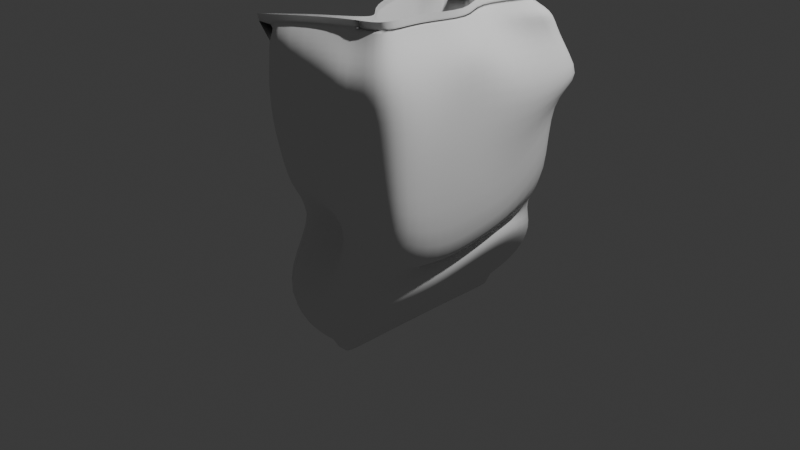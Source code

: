 # Source: chips_bag.blend  (saved by Blender 4.5.90; exported with 4.5.12 LTS)
import bpy
from mathutils import Matrix  # noqa: F401  (used for matrix-valued properties, if any)

bpy.ops.wm.read_factory_settings(use_empty=True)
scene = bpy.context.scene
scene.name = 'Scene'

# ---- collections
col_collection = bpy.data.collections.new('Collection'); scene.collection.children.link(col_collection)

# ---- world
world_world = bpy.data.worlds.new('World'); scene.world = world_world
world_world.use_nodes = True; world_world.node_tree.nodes.clear()
_N = world_world.node_tree.nodes; _L = world_world.node_tree.links
n0 = _N.new('ShaderNodeOutputWorld'); n0.name = 'World Output'; n0.location = (200, 100)
n1 = _N.new('ShaderNodeBackground'); n1.name = 'Background'; n1.location = (-200, 100)
n1.inputs[0].default_value = (0.05088, 0.05088, 0.05088, 1.0)
_L.new(n1.outputs[0], n0.inputs[0])
n0.is_active_output = True
world_world.color = (0.05088, 0.05088, 0.05088)
world_world.sun_shadow_jitter_overblur = 0.0

# ---- cameras
cam_camera = bpy.data.cameras.new('Camera')
cam_camera.clip_end = 100.0
cam_camera.ortho_scale = 7.314

# ---- lights
light_light = bpy.data.lights.new('Light', 'POINT')
light_light.energy = 1000.0
light_light.shadow_soft_size = 0.1

# ---- meshes
me_cube_001 = bpy.data.meshes.new('Cube.001')
me_cube_001.from_pydata([(0.1538, -1.0, -0.9977), (0.1305, -1.055, -0.9001), (0.1536, 1.0, -0.9963), (0.1279, 1.055, -0.898), (0.3434, -1.0, -0.9895), (0.3734, -1.055, -0.8852), (0.343, 0.9999, -0.9864), (0.3726, 1.054, -0.8811), (-0.1693, -1.188, -0.8172), (-0.1735, 1.211, -0.821), (0.6257, -1.189, -0.6194), (0.625, 1.211, -0.6194), (-0.3609, -1.292, 1.922), (-0.705, 1.243, 1.674), (1.213, -1.201, 2.012), (1.111, 1.151, 1.999), (-0.1437, -1.077, 2.137), (-0.6325, 1.233, 2.007), (1.02, -1.075, 2.25), (1.305, 0.9973, 2.209), (-0.01798, -0.9919, 2.242), (-0.5808, 1.207, 2.134), (0.9491, -1.021, 2.354), (0.8626, 0.8972, 2.28), (0.861, -1.189, -0.1948), (0.7755, -1.192, 0.03658), (1.283, -1.204, 0.5041), (1.272, -1.199, 1.0), (1.227, -1.194, 1.551), (-0.3569, -1.403, 1.474), (-0.3126, -1.341, 1.035), (-0.3373, -1.217, 0.5963), (-0.4107, -0.9977, 0.1614), (-0.5157, -1.188, -0.5163), (-0.5625, 1.211, -0.5203), (-0.669, 1.211, 0.1563), (-0.6436, 1.211, 0.5099), (-0.6317, 1.211, 0.8507), (-0.6436, 1.211, 1.218), (1.381, 1.429, 1.541), (1.035, 1.141, 1.524), (1.115, 1.082, 0.5877), (0.7373, 1.208, 0.03868), (0.8552, 1.21, -0.1991), (0.1563, 0.4999, -0.9923), (0.1525, -4.767e-05, -0.992), (0.1543, -0.5, -0.9936), (0.1328, -0.5274, -0.8912), (0.1273, -0.0001002, -0.8888), (0.1348, 0.5271, -0.8906), (0.342, -0.5001, -0.9794), (0.3417, -0.0001534, -0.9772), (0.3414, 0.4998, -0.9753), (0.3697, 0.527, -0.86), (0.3701, -0.0002948, -0.863), (0.3718, -0.5275, -0.8656), (-0.1626, -0.6459, -0.8178), (-0.1565, 0.01135, -0.8235), (-0.1313, 0.6112, -0.8407), (0.6151, 0.6103, -0.5489), (0.6163, 0.01045, -0.5522), (0.6201, -0.5894, -0.5543), (-0.2742, -0.6591, 1.766), (-0.4287, 0.01135, 1.601), (-0.624, 0.5661, 1.557), (0.7637, 0.4983, 1.942), (1.174, 0.007104, 1.995), (0.9997, -0.6047, 1.995), (0.07817, -0.5433, 2.031), (-0.3268, 0.008072, 1.863), (-0.7121, 0.3392, 1.847), (0.6036, 0.4264, 2.152), (1.003, 0.009106, 2.183), (0.8348, -0.5639, 2.217), (0.1403, -0.5004, 2.143), (-0.2912, 0.008187, 1.982), (-0.689, 0.2852, 1.972), (0.5526, 0.4033, 2.249), (0.9371, 0.007976, 2.28), (0.8034, -0.5434, 2.319), (-0.5418, -1.095, -0.5063), (-0.4773, 0.01135, -0.5355), (-0.4631, 0.6112, -0.5611), (-0.3769, -0.5885, 0.1447), (-0.4263, 0.01135, 0.1194), (-0.5213, 0.6112, 0.1043), (-0.2654, -0.5893, 0.5337), (-0.3343, 0.01135, 0.4708), (-0.4905, 0.6112, 0.4548), (-0.2248, -0.6435, 0.9181), (-0.2966, 0.01135, 0.8119), (-0.4658, 0.6112, 0.7792), (-0.2767, -0.6972, 1.32), (-0.3343, 0.01135, 1.177), (-0.4909, 0.6112, 1.131), (1.119, 0.5995, 0.1276), (1.111, 0.02098, -0.0294), (1.107, -0.5568, -0.19), (0.752, 0.6016, 0.07339), (0.7834, 0.001581, 0.08226), (0.8007, -0.5981, 0.0833), (1.106, 0.5935, 0.1551), (1.174, 0.03346, 0.05589), (1.2, -0.5702, -0.01683), (1.005, 0.5336, 0.8257), (1.109, -0.01565, 0.8925), (1.141, -0.6539, 0.8798), (1.205, 0.6685, 1.489), (1.073, -0.02527, 1.77), (1.132, -0.5897, 1.603), (0.2956, 0.9999, -0.9892), (0.2481, 1.0, -0.9918), (0.2006, 1.0, -0.9941), (0.1879, 1.054, -0.8937), (0.2493, 1.054, -0.8896), (0.311, 1.054, -0.8854), (0.2011, -1.0, -0.9962), (0.2485, -1.0, -0.9943), (0.296, -1.0, -0.992), (0.3123, -1.055, -0.8895), (0.2515, -1.055, -0.8935), (0.1909, -1.055, -0.8971), (0.02138, 1.211, -0.7797), (0.2205, 1.211, -0.7293), (0.4226, 1.211, -0.6732), (0.4274, -1.189, -0.6757), (0.2306, -1.189, -0.733), (0.03231, -1.188, -0.7809), (-0.2943, 1.29, 1.749), (0.2586, 0.9367, 1.89), (0.7114, 1.212, 1.868), (0.876, -1.357, 1.988), (0.7818, -1.522, 2.071), (-0.1356, -1.466, 1.945), (-0.2751, 1.245, 2.055), (0.1732, 0.9547, 2.103), (0.574, 1.104, 2.111), (0.7053, -1.133, 2.224), (0.4011, -1.226, 2.237), (-0.2733, -1.539, 2.18), (-0.236, 1.187, 2.161), (0.1502, 1.005, 2.195), (0.5336, 1.061, 2.214), (0.6473, -1.043, 2.33), (0.3055, -1.098, 2.303), (-0.3083, -1.374, 2.259), (-0.2087, 1.211, -0.4629), (0.1089, 1.23, -0.3477), (0.4897, 1.21, -0.2665), (-0.4334, 1.311, 0.245), (-0.3252, 1.513, 0.484), (0.2696, 1.303, 0.1784), (-0.1919, 1.221, 0.5367), (0.2252, 1.335, 0.3794), (0.7504, 1.192, 0.5532), (-0.1856, 1.259, 0.7939), (0.1276, 1.652, 0.2283), (0.738, 1.241, 0.8817), (-0.1686, 1.204, 1.219), (0.3289, 1.25, 0.9926), (0.7464, 1.227, 1.412), (0.5218, -1.189, -0.2707), (0.191, -1.189, -0.3776), (-0.1515, -1.188, -0.4651), (0.4754, -1.189, 0.08132), (0.2136, -0.9256, 0.1325), (-0.008779, -0.238, 0.1491), (0.8812, -1.207, 0.5523), (0.488, -1.232, 0.6016), (0.09638, -1.246, 0.6074), (0.8742, -1.261, 1.032), (0.4921, -1.353, 1.077), (0.1143, -1.403, 1.06), (0.8303, -1.294, 1.553), (0.4678, -1.426, 1.539), (0.07034, -1.494, 1.507), (0.2942, 0.4999, -0.9793), (0.2473, 0.4999, -0.9833), (0.2014, 0.4999, -0.9877), (0.2944, -0.0001249, -0.9812), (0.2472, -9.71e-05, -0.9851), (0.1999, -7.107e-05, -0.9887), (0.2949, -0.5001, -0.9832), (0.2479, -0.5001, -0.987), (0.201, -0.5001, -0.9905), (-0.1949, 0.4216, 0.6525), (-0.27, 0.9361, 0.699), (0.9284, 0.9047, 0.7206), (1.243, 0.8768, 0.9891), (1.164, -0.6683, 0.7472), (1.322, -1.136, 0.9463), (0.2261, -1.469, 1.02), (-0.103, -1.186, 0.9632), (-0.07778, -0.6285, 0.8254), (-0.1156, -0.09297, 0.705), (0.8939, 0.2817, 0.7815), (1.139, -0.09529, 0.6499), (0.8517, 0.3804, 0.6425), (0.9305, -0.105, 0.672), (0.9494, -0.6424, 0.7809), (0.0748, 1.047, 0.5556), (0.4775, 1.045, 0.5747), (0.9709, -1.147, 0.9419), (0.6087, -1.193, 0.9793), (0.1888, 0.4172, 0.6723), (0.5856, 0.405, 0.6752), (0.2595, -0.09728, 0.7263), (0.6375, -0.1087, 0.725), (0.2918, -0.6459, 0.8327), (0.6623, -0.6393, 0.8106), (-0.005286, -1.019, 2.315), (-0.5634, 1.18, 2.207), (0.9536, -1.048, 2.428), (0.7969, 0.9194, 2.375), (0.1517, -0.5276, 2.217), (-0.2762, -0.01901, 2.055), (-0.6706, 0.258, 2.046), (0.5605, 0.3761, 2.322), (0.9418, -0.01922, 2.354), (0.8092, -0.5706, 2.392), (-0.2214, 1.16, 2.235), (0.1615, 0.9775, 2.268), (0.5384, 1.035, 2.287), (0.6544, -1.07, 2.403), (0.3155, -1.126, 2.377), (-0.2932, -1.401, 2.332)], [], [(44, 49, 3, 2), (110, 115, 7, 6), (50, 55, 5, 4), (116, 121, 1, 0), (182, 50, 4, 118), (47, 1, 8, 56), (173, 28, 14, 131), (119, 5, 10, 125), (113, 3, 9, 122), (53, 7, 11, 59), (65, 15, 19, 71), (158, 38, 13, 128), (107, 39, 15, 65), (92, 29, 12, 62), (68, 16, 20, 74), (62, 12, 16, 68), (131, 14, 18, 137), (128, 13, 17, 134), (140, 21, 186, 200), (137, 18, 22, 143), (134, 17, 21, 140), (71, 19, 23, 77), (56, 8, 33, 80), (80, 33, 32, 83), (83, 32, 31, 86), (86, 31, 30, 89), (89, 30, 29, 92), (59, 11, 43, 95), (95, 43, 42, 98), (98, 42, 41, 101), (101, 41, 40, 104), (104, 40, 39, 107), (122, 9, 34, 146), (146, 34, 35, 149), (149, 35, 36, 152), (152, 36, 37, 155), (155, 37, 38, 158), (125, 10, 24, 161), (161, 24, 25, 164), (164, 25, 26, 167), (167, 26, 27, 170), (170, 27, 28, 173), (27, 106, 109, 28), (106, 105, 108, 109), (105, 104, 107, 108), (26, 103, 106, 27), (103, 102, 105, 106), (102, 101, 104, 105), (25, 100, 103, 26), (100, 99, 102, 103), (99, 98, 101, 102), (24, 97, 100, 25), (97, 96, 99, 100), (96, 95, 98, 99), (10, 61, 97, 24), (61, 60, 96, 97), (60, 59, 95, 96), (37, 91, 94, 38), (91, 90, 93, 94), (90, 89, 92, 93), (36, 88, 91, 37), (88, 87, 90, 91), (87, 86, 89, 90), (35, 85, 88, 36), (85, 84, 87, 88), (84, 83, 86, 87), (34, 82, 85, 35), (82, 81, 84, 85), (81, 80, 83, 84), (9, 58, 82, 34), (58, 57, 81, 82), (57, 56, 80, 81), (18, 73, 79, 22), (73, 72, 78, 79), (72, 71, 77, 78), (22, 79, 189, 190), (79, 78, 196, 189), (23, 142, 187, 188), (13, 64, 70, 17), (64, 63, 69, 70), (63, 62, 68, 69), (17, 70, 76, 21), (70, 69, 75, 76), (69, 68, 74, 75), (38, 94, 64, 13), (94, 93, 63, 64), (93, 92, 62, 63), (28, 109, 67, 14), (109, 108, 66, 67), (108, 107, 65, 66), (14, 67, 73, 18), (67, 66, 72, 73), (66, 65, 71, 72), (5, 55, 61, 10), (55, 54, 60, 61), (54, 53, 59, 60), (3, 49, 58, 9), (49, 48, 57, 58), (48, 47, 56, 57), (110, 6, 52, 176), (176, 52, 51, 179), (179, 51, 50, 182), (6, 7, 53, 52), (52, 53, 54, 51), (51, 54, 55, 50), (0, 1, 47, 46), (46, 47, 48, 45), (45, 48, 49, 44), (45, 181, 184, 46), (181, 180, 183, 184), (180, 179, 182, 183), (44, 178, 181, 45), (178, 177, 180, 181), (177, 176, 179, 180), (2, 112, 178, 44), (112, 111, 177, 178), (111, 110, 176, 177), (78, 77, 195, 196), (145, 144, 203, 191), (21, 76, 185, 186), (77, 23, 188, 195), (144, 143, 202, 203), (76, 75, 194, 185), (143, 22, 190, 202), (75, 74, 193, 194), (142, 141, 201, 187), (30, 172, 175, 29), (172, 171, 174, 175), (171, 170, 173, 174), (31, 169, 172, 30), (169, 168, 171, 172), (168, 167, 170, 171), (32, 166, 169, 31), (166, 165, 168, 169), (165, 164, 167, 168), (33, 163, 166, 32), (163, 162, 165, 166), (162, 161, 164, 165), (8, 127, 163, 33), (127, 126, 162, 163), (126, 125, 161, 162), (40, 157, 160, 39), (157, 156, 159, 160), (156, 155, 158, 159), (41, 154, 157, 40), (154, 153, 156, 157), (153, 152, 155, 156), (42, 151, 154, 41), (151, 150, 153, 154), (150, 149, 152, 153), (43, 148, 151, 42), (148, 147, 150, 151), (147, 146, 149, 150), (11, 124, 148, 43), (124, 123, 147, 148), (123, 122, 146, 147), (19, 136, 142, 23), (136, 135, 141, 142), (135, 134, 140, 141), (16, 139, 145, 20), (139, 138, 144, 145), (138, 137, 143, 144), (74, 20, 192, 193), (141, 140, 200, 201), (20, 145, 191, 192), (15, 130, 136, 19), (130, 129, 135, 136), (129, 128, 134, 135), (12, 133, 139, 16), (133, 132, 138, 139), (132, 131, 137, 138), (39, 160, 130, 15), (160, 159, 129, 130), (159, 158, 128, 129), (7, 115, 124, 11), (115, 114, 123, 124), (114, 113, 122, 123), (1, 121, 127, 8), (121, 120, 126, 127), (120, 119, 125, 126), (29, 175, 133, 12), (175, 174, 132, 133), (174, 173, 131, 132), (46, 184, 116, 0), (184, 183, 117, 116), (183, 182, 118, 117), (4, 5, 119, 118), (118, 119, 120, 117), (117, 120, 121, 116), (2, 3, 113, 112), (112, 113, 114, 111), (111, 114, 115, 110), (208, 193, 192, 191), (200, 186, 185, 204), (204, 185, 194, 206), (206, 194, 193, 208), (196, 198, 199, 189), (198, 207, 209, 199), (207, 206, 208, 209), (195, 197, 198, 196), (197, 205, 207, 198), (205, 204, 206, 207), (188, 187, 197, 195), (187, 201, 205, 197), (201, 200, 204, 205), (189, 199, 202, 190), (199, 209, 203, 202), (209, 208, 191, 203), (77, 78, 218, 217), (140, 141, 221, 220), (23, 142, 222, 213), (78, 79, 219, 218), (142, 141, 221, 222), (79, 22, 212, 219), (22, 143, 223, 212), (145, 20, 210, 225), (144, 143, 223, 224), (20, 74, 214, 210), (145, 144, 224, 225), (74, 75, 215, 214), (75, 76, 216, 215), (23, 77, 217, 213), (140, 21, 211, 220), (76, 21, 211, 216)])
me_cube_001.polygons.foreach_set('use_smooth', [True] * 224)
_k = {(0, 46): 1.0, (3, 49): 1.0, (2, 112): 1.0, (7, 115): 1.0, (6, 52): 1.0, (5, 55): 1.0, (4, 118): 1.0, (1, 121): 1.0, (21, 76): 1.0, (23, 142): 1.0, (22, 79): 1.0, (20, 145): 1.0, (2, 44): 1.0, (44, 45): 1.0, (45, 46): 1.0, (1, 47): 1.0, (47, 48): 1.0, (48, 49): 1.0, (4, 50): 1.0, (50, 51): 1.0, (51, 52): 1.0, (7, 53): 1.0, (53, 54): 1.0, (54, 55): 1.0, (20, 74): 1.0, (74, 75): 1.0, (75, 76): 1.0, (23, 77): 1.0, (77, 78): 1.0, (78, 79): 1.0, (98, 99): 1.0, (99, 100): 1.0, (6, 110): 1.0, (110, 111): 1.0, (111, 112): 1.0, (3, 113): 1.0, (113, 114): 1.0, (114, 115): 1.0, (0, 116): 1.0, (116, 117): 1.0, (117, 118): 1.0, (5, 119): 1.0, (119, 120): 1.0, (120, 121): 1.0, (21, 140): 1.0, (140, 141): 1.0, (141, 142): 1.0, (22, 143): 1.0, (143, 144): 1.0, (144, 145): 1.0, (211, 216): 1.0, (213, 222): 1.0, (212, 219): 1.0, (210, 225): 1.0, (210, 214): 1.0, (214, 215): 1.0, (215, 216): 1.0, (213, 217): 1.0, (217, 218): 1.0, (218, 219): 1.0, (211, 220): 1.0, (220, 221): 1.0, (221, 222): 1.0, (212, 223): 1.0, (223, 224): 1.0, (224, 225): 1.0}
me_cube_001.attributes.new('crease_edge', 'FLOAT', 'EDGE').data.foreach_set('value', [_k.get((min(e.vertices), max(e.vertices)), 0.0) for e in me_cube_001.edges])
_uv = me_cube_001.uv_layers.new(name='UVMap')
_uv.uv.foreach_set('vector', [0.375, 0.1875, 0.625, 0.1875, 0.625, 0.25, 0.375, 0.25, 0.375, 0.4375, 0.625, 0.4375, 0.625, 0.5, 0.375, 0.5, 0.375, 0.6875, 0.625, 0.6875, 0.625, 0.75, 0.375, 0.75, 0.375, 0.9375, 0.625, 0.9375, 0.625, 1.0, 0.375, 1.0, 0.3125, 0.6875, 0.375, 0.6875, 0.375, 0.75, 0.3125, 0.75, 0.625, 0.0625, 0.625, 0.0, 0.625, 0.0, 0.625, 0.0625, 0.625, 0.8125, 0.625, 0.75, 0.625, 0.75, 0.625, 0.8125, 0.625, 0.8125, 0.625, 0.75, 0.625, 0.75, 0.625, 0.8125, 0.625, 0.3125, 0.625, 0.25, 0.625, 0.25, 0.625, 0.3125, 0.625, 0.5625, 0.625, 0.5, 0.625, 0.5, 0.625, 0.5625, 0.625, 0.5625, 0.625, 0.5, 0.625, 0.5, 0.625, 0.5625, 0.625, 0.3125, 0.625, 0.25, 0.625, 0.25, 0.625, 0.3125, 0.625, 0.5625, 0.625, 0.5, 0.625, 0.5, 0.625, 0.5625, 0.625, 0.0625, 0.625, 0.0, 0.625, 0.0, 0.625, 0.0625, 0.625, 0.0625, 0.625, 0.0, 0.625, 0.0, 0.625, 0.0625, 0.625, 0.0625, 0.625, 0.0, 0.625, 0.0, 0.625, 0.0625, 0.625, 0.8125, 0.625, 0.75, 0.625, 0.75, 0.625, 0.8125, 0.625, 0.3125, 0.625, 0.25, 0.625, 0.25, 0.625, 0.3125, 0.625, 0.3125, 0.625, 0.25, 0.625, 0.25, 0.625, 0.3125, 0.625, 0.8125, 0.625, 0.75, 0.625, 0.75, 0.625, 0.8125, 0.625, 0.3125, 0.625, 0.25, 0.625, 0.25, 0.625, 0.3125, 0.625, 0.5625, 0.625, 0.5, 0.625, 0.5, 0.625, 0.5625, 0.625, 0.0625, 0.625, 0.0, 0.625, 0.0, 0.625, 0.0625, 0.625, 0.0625, 0.625, 0.0, 0.625, 0.0, 0.625, 0.0625, 0.625, 0.0625, 0.625, 0.0, 0.625, 0.0, 0.625, 0.0625, 0.625, 0.0625, 0.625, 0.0, 0.625, 0.0, 0.625, 0.0625, 0.625, 0.0625, 0.625, 0.0, 0.625, 0.0, 0.625, 0.0625, 0.625, 0.5625, 0.625, 0.5, 0.625, 0.5, 0.625, 0.5625, 0.625, 0.5625, 0.625, 0.5, 0.625, 0.5, 0.625, 0.5625, 0.625, 0.5625, 0.625, 0.5, 0.625, 0.5, 0.625, 0.5625, 0.625, 0.5625, 0.625, 0.5, 0.625, 0.5, 0.625, 0.5625, 0.625, 0.5625, 0.625, 0.5, 0.625, 0.5, 0.625, 0.5625, 0.625, 0.3125, 0.625, 0.25, 0.625, 0.25, 0.625, 0.3125, 0.625, 0.3125, 0.625, 0.25, 0.625, 0.25, 0.625, 0.3125, 0.625, 0.3125, 0.625, 0.25, 0.625, 0.25, 0.625, 0.3125, 0.625, 0.3125, 0.625, 0.25, 0.625, 0.25, 0.625, 0.3125, 0.625, 0.3125, 0.625, 0.25, 0.625, 0.25, 0.625, 0.3125, 0.625, 0.8125, 0.625, 0.75, 0.625, 0.75, 0.625, 0.8125, 0.625, 0.8125, 0.625, 0.75, 0.625, 0.75, 0.625, 0.8125, 0.625, 0.8125, 0.625, 0.75, 0.625, 0.75, 0.625, 0.8125, 0.625, 0.8125, 0.625, 0.75, 0.625, 0.75, 0.625, 0.8125, 0.625, 0.8125, 0.625, 0.75, 0.625, 0.75, 0.625, 0.8125, 0.625, 0.75, 0.625, 0.6875, 0.625, 0.6875, 0.625, 0.75, 0.625, 0.6875, 0.625, 0.625, 0.625, 0.625, 0.625, 0.6875, 0.625, 0.625, 0.625, 0.5625, 0.625, 0.5625, 0.625, 0.625, 0.625, 0.75, 0.625, 0.6875, 0.625, 0.6875, 0.625, 0.75, 0.625, 0.6875, 0.625, 0.625, 0.625, 0.625, 0.625, 0.6875, 0.625, 0.625, 0.625, 0.5625, 0.625, 0.5625, 0.625, 0.625, 0.625, 0.75, 0.625, 0.6875, 0.625, 0.6875, 0.625, 0.75, 0.625, 0.6875, 0.625, 0.625, 0.625, 0.625, 0.625, 0.6875, 0.625, 0.625, 0.625, 0.5625, 0.625, 0.5625, 0.625, 0.625, 0.625, 0.75, 0.625, 0.6875, 0.625, 0.6875, 0.625, 0.75, 0.625, 0.6875, 0.625, 0.625, 0.625, 0.625, 0.625, 0.6875, 0.625, 0.625, 0.625, 0.5625, 0.625, 0.5625, 0.625, 0.625, 0.625, 0.75, 0.625, 0.6875, 0.625, 0.6875, 0.625, 0.75, 0.625, 0.6875, 0.625, 0.625, 0.625, 0.625, 0.625, 0.6875, 0.625, 0.625, 0.625, 0.5625, 0.625, 0.5625, 0.625, 0.625, 0.625, 0.25, 0.625, 0.1875, 0.625, 0.1875, 0.625, 0.25, 0.625, 0.1875, 0.625, 0.125, 0.625, 0.125, 0.625, 0.1875, 0.625, 0.125, 0.625, 0.0625, 0.625, 0.0625, 0.625, 0.125, 0.625, 0.25, 0.625, 0.1875, 0.625, 0.1875, 0.625, 0.25, 0.625, 0.1875, 0.625, 0.125, 0.625, 0.125, 0.625, 0.1875, 0.625, 0.125, 0.625, 0.0625, 0.625, 0.0625, 0.625, 0.125, 0.625, 0.25, 0.625, 0.1875, 0.625, 0.1875, 0.625, 0.25, 0.625, 0.1875, 0.625, 0.125, 0.625, 0.125, 0.625, 0.1875, 0.625, 0.125, 0.625, 0.0625, 0.625, 0.0625, 0.625, 0.125, 0.625, 0.25, 0.625, 0.1875, 0.625, 0.1875, 0.625, 0.25, 0.625, 0.1875, 0.625, 0.125, 0.625, 0.125, 0.625, 0.1875, 0.625, 0.125, 0.625, 0.0625, 0.625, 0.0625, 0.625, 0.125, 0.625, 0.25, 0.625, 0.1875, 0.625, 0.1875, 0.625, 0.25, 0.625, 0.1875, 0.625, 0.125, 0.625, 0.125, 0.625, 0.1875, 0.625, 0.125, 0.625, 0.0625, 0.625, 0.0625, 0.625, 0.125, 0.625, 0.75, 0.625, 0.6875, 0.625, 0.6875, 0.625, 0.75, 0.625, 0.6875, 0.625, 0.625, 0.625, 0.625, 0.625, 0.6875, 0.625, 0.625, 0.625, 0.5625, 0.625, 0.5625, 0.625, 0.625, 0.625, 0.75, 0.625, 0.6875, 0.625, 0.6875, 0.625, 0.75, 0.625, 0.6875, 0.625, 0.625, 0.625, 0.625, 0.625, 0.6875, 0.625, 0.5, 0.625, 0.4375, 0.625, 0.4375, 0.625, 0.5, 0.625, 0.25, 0.625, 0.1875, 0.625, 0.1875, 0.625, 0.25, 0.625, 0.1875, 0.625, 0.125, 0.625, 0.125, 0.625, 0.1875, 0.625, 0.125, 0.625, 0.0625, 0.625, 0.0625, 0.625, 0.125, 0.625, 0.25, 0.625, 0.1875, 0.625, 0.1875, 0.625, 0.25, 0.625, 0.1875, 0.625, 0.125, 0.625, 0.125, 0.625, 0.1875, 0.625, 0.125, 0.625, 0.0625, 0.625, 0.0625, 0.625, 0.125, 0.625, 0.25, 0.625, 0.1875, 0.625, 0.1875, 0.625, 0.25, 0.625, 0.1875, 0.625, 0.125, 0.625, 0.125, 0.625, 0.1875, 0.625, 0.125, 0.625, 0.0625, 0.625, 0.0625, 0.625, 0.125, 0.625, 0.75, 0.625, 0.6875, 0.625, 0.6875, 0.625, 0.75, 0.625, 0.6875, 0.625, 0.625, 0.625, 0.625, 0.625, 0.6875, 0.625, 0.625, 0.625, 0.5625, 0.625, 0.5625, 0.625, 0.625, 0.625, 0.75, 0.625, 0.6875, 0.625, 0.6875, 0.625, 0.75, 0.625, 0.6875, 0.625, 0.625, 0.625, 0.625, 0.625, 0.6875, 0.625, 0.625, 0.625, 0.5625, 0.625, 0.5625, 0.625, 0.625, 0.625, 0.75, 0.625, 0.6875, 0.625, 0.6875, 0.625, 0.75, 0.625, 0.6875, 0.625, 0.625, 0.625, 0.625, 0.625, 0.6875, 0.625, 0.625, 0.625, 0.5625, 0.625, 0.5625, 0.625, 0.625, 0.625, 0.25, 0.625, 0.1875, 0.625, 0.1875, 0.625, 0.25, 0.625, 0.1875, 0.625, 0.125, 0.625, 0.125, 0.625, 0.1875, 0.625, 0.125, 0.625, 0.0625, 0.625, 0.0625, 0.625, 0.125, 0.3125, 0.5, 0.375, 0.5, 0.375, 0.5625, 0.3125, 0.5625, 0.3125, 0.5625, 0.375, 0.5625, 0.375, 0.625, 0.3125, 0.625, 0.3125, 0.625, 0.375, 0.625, 0.375, 0.6875, 0.3125, 0.6875, 0.375, 0.5, 0.625, 0.5, 0.625, 0.5625, 0.375, 0.5625, 0.375, 0.5625, 0.625, 0.5625, 0.625, 0.625, 0.375, 0.625, 0.375, 0.625, 0.625, 0.625, 0.625, 0.6875, 0.375, 0.6875, 0.375, 0.0, 0.625, 0.0, 0.625, 0.0625, 0.375, 0.0625, 0.375, 0.0625, 0.625, 0.0625, 0.625, 0.125, 0.375, 0.125, 0.375, 0.125, 0.625, 0.125, 0.625, 0.1875, 0.375, 0.1875, 0.125, 0.625, 0.1875, 0.625, 0.1875, 0.6875, 0.125, 0.6875, 0.1875, 0.625, 0.25, 0.625, 0.25, 0.6875, 0.1875, 0.6875, 0.25, 0.625, 0.3125, 0.625, 0.3125, 0.6875, 0.25, 0.6875, 0.125, 0.5625, 0.1875, 0.5625, 0.1875, 0.625, 0.125, 0.625, 0.1875, 0.5625, 0.25, 0.5625, 0.25, 0.625, 0.1875, 0.625, 0.25, 0.5625, 0.3125, 0.5625, 0.3125, 0.625, 0.25, 0.625, 0.125, 0.5, 0.1875, 0.5, 0.1875, 0.5625, 0.125, 0.5625, 0.1875, 0.5, 0.25, 0.5, 0.25, 0.5625, 0.1875, 0.5625, 0.25, 0.5, 0.3125, 0.5, 0.3125, 0.5625, 0.25, 0.5625, 0.625, 0.625, 0.625, 0.5625, 0.625, 0.5625, 0.625, 0.625, 0.625, 0.9375, 0.625, 0.875, 0.625, 0.875, 0.625, 0.9375, 0.625, 0.25, 0.625, 0.1875, 0.625, 0.1875, 0.625, 0.25, 0.625, 0.5625, 0.625, 0.5, 0.625, 0.5, 0.625, 0.5625, 0.625, 0.875, 0.625, 0.8125, 0.625, 0.8125, 0.625, 0.875, 0.625, 0.1875, 0.625, 0.125, 0.625, 0.125, 0.625, 0.1875, 0.625, 0.8125, 0.625, 0.75, 0.625, 0.75, 0.625, 0.8125, 0.625, 0.125, 0.625, 0.0625, 0.625, 0.0625, 0.625, 0.125, 0.625, 0.4375, 0.625, 0.375, 0.625, 0.375, 0.625, 0.4375, 0.625, 1.0, 0.625, 0.9375, 0.625, 0.9375, 0.625, 1.0, 0.625, 0.9375, 0.625, 0.875, 0.625, 0.875, 0.625, 0.9375, 0.625, 0.875, 0.625, 0.8125, 0.625, 0.8125, 0.625, 0.875, 0.625, 1.0, 0.625, 0.9375, 0.625, 0.9375, 0.625, 1.0, 0.625, 0.9375, 0.625, 0.875, 0.625, 0.875, 0.625, 0.9375, 0.625, 0.875, 0.625, 0.8125, 0.625, 0.8125, 0.625, 0.875, 0.625, 1.0, 0.625, 0.9375, 0.625, 0.9375, 0.625, 1.0, 0.625, 0.9375, 0.625, 0.875, 0.625, 0.875, 0.625, 0.9375, 0.625, 0.875, 0.625, 0.8125, 0.625, 0.8125, 0.625, 0.875, 0.625, 1.0, 0.625, 0.9375, 0.625, 0.9375, 0.625, 1.0, 0.625, 0.9375, 0.625, 0.875, 0.625, 0.875, 0.625, 0.9375, 0.625, 0.875, 0.625, 0.8125, 0.625, 0.8125, 0.625, 0.875, 0.625, 1.0, 0.625, 0.9375, 0.625, 0.9375, 0.625, 1.0, 0.625, 0.9375, 0.625, 0.875, 0.625, 0.875, 0.625, 0.9375, 0.625, 0.875, 0.625, 0.8125, 0.625, 0.8125, 0.625, 0.875, 0.625, 0.5, 0.625, 0.4375, 0.625, 0.4375, 0.625, 0.5, 0.625, 0.4375, 0.625, 0.375, 0.625, 0.375, 0.625, 0.4375, 0.625, 0.375, 0.625, 0.3125, 0.625, 0.3125, 0.625, 0.375, 0.625, 0.5, 0.625, 0.4375, 0.625, 0.4375, 0.625, 0.5, 0.625, 0.4375, 0.625, 0.375, 0.625, 0.375, 0.625, 0.4375, 0.625, 0.375, 0.625, 0.3125, 0.625, 0.3125, 0.625, 0.375, 0.625, 0.5, 0.625, 0.4375, 0.625, 0.4375, 0.625, 0.5, 0.625, 0.4375, 0.625, 0.375, 0.625, 0.375, 0.625, 0.4375, 0.625, 0.375, 0.625, 0.3125, 0.625, 0.3125, 0.625, 0.375, 0.625, 0.5, 0.625, 0.4375, 0.625, 0.4375, 0.625, 0.5, 0.625, 0.4375, 0.625, 0.375, 0.625, 0.375, 0.625, 0.4375, 0.625, 0.375, 0.625, 0.3125, 0.625, 0.3125, 0.625, 0.375, 0.625, 0.5, 0.625, 0.4375, 0.625, 0.4375, 0.625, 0.5, 0.625, 0.4375, 0.625, 0.375, 0.625, 0.375, 0.625, 0.4375, 0.625, 0.375, 0.625, 0.3125, 0.625, 0.3125, 0.625, 0.375, 0.625, 0.5, 0.625, 0.4375, 0.625, 0.4375, 0.625, 0.5, 0.625, 0.4375, 0.625, 0.375, 0.625, 0.375, 0.625, 0.4375, 0.625, 0.375, 0.625, 0.3125, 0.625, 0.3125, 0.625, 0.375, 0.625, 1.0, 0.625, 0.9375, 0.625, 0.9375, 0.625, 1.0, 0.625, 0.9375, 0.625, 0.875, 0.625, 0.875, 0.625, 0.9375, 0.625, 0.875, 0.625, 0.8125, 0.625, 0.8125, 0.625, 0.875, 0.625, 0.0625, 0.625, 0.0, 0.625, 0.0, 0.625, 0.0625, 0.625, 0.375, 0.625, 0.3125, 0.625, 0.3125, 0.625, 0.375, 0.625, 1.0, 0.625, 0.9375, 0.625, 0.9375, 0.625, 1.0, 0.625, 0.5, 0.625, 0.4375, 0.625, 0.4375, 0.625, 0.5, 0.625, 0.4375, 0.625, 0.375, 0.625, 0.375, 0.625, 0.4375, 0.625, 0.375, 0.625, 0.3125, 0.625, 0.3125, 0.625, 0.375, 0.625, 1.0, 0.625, 0.9375, 0.625, 0.9375, 0.625, 1.0, 0.625, 0.9375, 0.625, 0.875, 0.625, 0.875, 0.625, 0.9375, 0.625, 0.875, 0.625, 0.8125, 0.625, 0.8125, 0.625, 0.875, 0.625, 0.5, 0.625, 0.4375, 0.625, 0.4375, 0.625, 0.5, 0.625, 0.4375, 0.625, 0.375, 0.625, 0.375, 0.625, 0.4375, 0.625, 0.375, 0.625, 0.3125, 0.625, 0.3125, 0.625, 0.375, 0.625, 0.5, 0.625, 0.4375, 0.625, 0.4375, 0.625, 0.5, 0.625, 0.4375, 0.625, 0.375, 0.625, 0.375, 0.625, 0.4375, 0.625, 0.375, 0.625, 0.3125, 0.625, 0.3125, 0.625, 0.375, 0.625, 1.0, 0.625, 0.9375, 0.625, 0.9375, 0.625, 1.0, 0.625, 0.9375, 0.625, 0.875, 0.625, 0.875, 0.625, 0.9375, 0.625, 0.875, 0.625, 0.8125, 0.625, 0.8125, 0.625, 0.875, 0.625, 1.0, 0.625, 0.9375, 0.625, 0.9375, 0.625, 1.0, 0.625, 0.9375, 0.625, 0.875, 0.625, 0.875, 0.625, 0.9375, 0.625, 0.875, 0.625, 0.8125, 0.625, 0.8125, 0.625, 0.875, 0.125, 0.6875, 0.1875, 0.6875, 0.1875, 0.75, 0.125, 0.75, 0.1875, 0.6875, 0.25, 0.6875, 0.25, 0.75, 0.1875, 0.75, 0.25, 0.6875, 0.3125, 0.6875, 0.3125, 0.75, 0.25, 0.75, 0.375, 0.75, 0.625, 0.75, 0.625, 0.8125, 0.375, 0.8125, 0.375, 0.8125, 0.625, 0.8125, 0.625, 0.875, 0.375, 0.875, 0.375, 0.875, 0.625, 0.875, 0.625, 0.9375, 0.375, 0.9375, 0.375, 0.25, 0.625, 0.25, 0.625, 0.3125, 0.375, 0.3125, 0.375, 0.3125, 0.625, 0.3125, 0.625, 0.375, 0.375, 0.375, 0.375, 0.375, 0.625, 0.375, 0.625, 0.4375, 0.375, 0.4375, 0.8125, 0.6875, 0.875, 0.6875, 0.875, 0.75, 0.8125, 0.75, 0.8125, 0.5, 0.875, 0.5, 0.875, 0.5625, 0.8125, 0.5625, 0.8125, 0.5625, 0.875, 0.5625, 0.875, 0.625, 0.8125, 0.625, 0.8125, 0.625, 0.875, 0.625, 0.875, 0.6875, 0.8125, 0.6875, 0.625, 0.625, 0.6875, 0.625, 0.6875, 0.6875, 0.625, 0.6875, 0.6875, 0.625, 0.75, 0.625, 0.75, 0.6875, 0.6875, 0.6875, 0.75, 0.625, 0.8125, 0.625, 0.8125, 0.6875, 0.75, 0.6875, 0.625, 0.5625, 0.6875, 0.5625, 0.6875, 0.625, 0.625, 0.625, 0.6875, 0.5625, 0.75, 0.5625, 0.75, 0.625, 0.6875, 0.625, 0.75, 0.5625, 0.8125, 0.5625, 0.8125, 0.625, 0.75, 0.625, 0.625, 0.5, 0.6875, 0.5, 0.6875, 0.5625, 0.625, 0.5625, 0.6875, 0.5, 0.75, 0.5, 0.75, 0.5625, 0.6875, 0.5625, 0.75, 0.5, 0.8125, 0.5, 0.8125, 0.5625, 0.75, 0.5625, 0.625, 0.6875, 0.6875, 0.6875, 0.6875, 0.75, 0.625, 0.75, 0.6875, 0.6875, 0.75, 0.6875, 0.75, 0.75, 0.6875, 0.75, 0.75, 0.6875, 0.8125, 0.6875, 0.8125, 0.75, 0.75, 0.75, 0.625, 0.5625, 0.625, 0.625, 0.625, 0.625, 0.625, 0.5625, 0.625, 0.3125, 0.625, 0.375, 0.625, 0.375, 0.625, 0.3125, 0.625, 0.5, 0.625, 0.4375, 0.625, 0.4375, 0.625, 0.5, 0.625, 0.625, 0.625, 0.6875, 0.625, 0.6875, 0.625, 0.625, 0.625, 0.4375, 0.625, 0.375, 0.625, 0.375, 0.625, 0.4375, 0.625, 0.6875, 0.625, 0.75, 0.625, 0.75, 0.625, 0.6875, 0.625, 0.75, 0.625, 0.8125, 0.625, 0.8125, 0.625, 0.75, 0.625, 0.9375, 0.625, 1.0, 0.625, 1.0, 0.625, 0.9375, 0.625, 0.875, 0.625, 0.8125, 0.625, 0.8125, 0.625, 0.875, 0.625, 0.0, 0.625, 0.0625, 0.625, 0.0625, 0.625, 0.0, 0.625, 0.9375, 0.625, 0.875, 0.625, 0.875, 0.625, 0.9375, 0.625, 0.0625, 0.625, 0.125, 0.625, 0.125, 0.625, 0.0625, 0.625, 0.125, 0.625, 0.1875, 0.625, 0.1875, 0.625, 0.125, 0.625, 0.5, 0.625, 0.5625, 0.625, 0.5625, 0.625, 0.5, 0.625, 0.3125, 0.625, 0.25, 0.625, 0.25, 0.625, 0.3125, 0.625, 0.1875, 0.625, 0.25, 0.625, 0.25, 0.625, 0.1875])
me_cube_001.update()

# ---- objects
ob_light = bpy.data.objects.new('Light', light_light)
ob_camera = bpy.data.objects.new('Camera', cam_camera)
ob_cube = bpy.data.objects.new('Cube', me_cube_001)

# ---- transforms, parenting, visibility, modifiers, constraints
ob_light.location = (4.076, 1.005, 5.904)
ob_light.rotation_euler = (0.6503, 0.05522, 1.866)
ob_light.lock_rotations_4d = False
ob_light.empty_display_type = 'ARROWS'
ob_light.color = (0.0, 0.0, 0.0, 0.0)
ob_light.lineart.crease_threshold = 0.0
ob_camera.location = (7.359, -6.926, 4.958)
ob_camera.rotation_euler = (1.109, 0.0, 0.8149)
ob_camera.lock_rotations_4d = False
ob_camera.empty_display_type = 'ARROWS'
ob_camera.color = (0.0, 0.0, 0.0, 0.0)
ob_camera.display_type = 'WIRE'
ob_camera.lineart.crease_threshold = 0.0
ob_cube.location = (0.0, 0.0, 0.0)
_m = ob_cube.modifiers.new('Subdivision', 'SUBSURF')

# ---- collection membership
col_collection.objects.link(ob_light)
col_collection.objects.link(ob_camera)
col_collection.objects.link(ob_cube)

# ---- scene / render settings (as saved in the file)
scene.camera = ob_camera
scene.frame_start = 1; scene.frame_end = 250; scene.frame_set(1)
scene.render.engine = 'BLENDER_EEVEE_NEXT'
bpy.context.view_layer.update()
